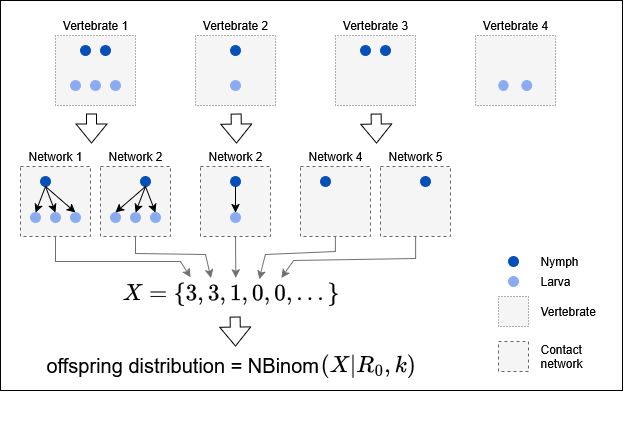

The diagram above was exported from draw.io. Its source (the exported page's mxGraphModel, read from the mxfile embedded in the PNG):
<mxGraphModel dx="786" dy="391" grid="0" gridSize="10" guides="1" tooltips="1" connect="1" arrows="1" fold="1" page="1" pageScale="1" pageWidth="850" pageHeight="1100" math="1" shadow="0">
  <root>
    <mxCell id="0" />
    <mxCell id="1" parent="0" />
    <mxCell id="XksbpCC8v3kYhdhyrVm--1" value="" style="rounded=0;whiteSpace=wrap;html=1;" vertex="1" parent="1">
      <mxGeometry x="140" y="290" width="622" height="390" as="geometry" />
    </mxCell>
    <mxCell id="XksbpCC8v3kYhdhyrVm--2" value="" style="group" vertex="1" connectable="0" parent="1">
      <mxGeometry x="160" y="309" width="220" height="250" as="geometry" />
    </mxCell>
    <mxCell id="XksbpCC8v3kYhdhyrVm--3" value="Vertebrate 1" style="text;html=1;align=center;verticalAlign=middle;whiteSpace=wrap;rounded=0;" vertex="1" parent="XksbpCC8v3kYhdhyrVm--2">
      <mxGeometry x="40" y="-9" width="70" height="30" as="geometry" />
    </mxCell>
    <mxCell id="XksbpCC8v3kYhdhyrVm--4" value="" style="group;rotation=-180;" vertex="1" connectable="0" parent="XksbpCC8v3kYhdhyrVm--2">
      <mxGeometry x="40" y="11" width="70" height="80" as="geometry" />
    </mxCell>
    <mxCell id="XksbpCC8v3kYhdhyrVm--5" value="" style="rounded=0;whiteSpace=wrap;html=1;dashed=1;dashPattern=1 2;fillColor=#f5f5f5;fontColor=#333333;strokeColor=#666666;rotation=-270;" vertex="1" parent="XksbpCC8v3kYhdhyrVm--4">
      <mxGeometry width="70" height="80" as="geometry" />
    </mxCell>
    <mxCell id="XksbpCC8v3kYhdhyrVm--6" value="" style="ellipse;whiteSpace=wrap;html=1;fillColor=#054FB9;strokeColor=#054FB9;rotation=-270;" vertex="1" parent="XksbpCC8v3kYhdhyrVm--4">
      <mxGeometry x="40" y="15" width="10" height="10" as="geometry" />
    </mxCell>
    <mxCell id="XksbpCC8v3kYhdhyrVm--7" value="" style="ellipse;whiteSpace=wrap;html=1;fillColor=#054FB9;strokeColor=#054FB9;rotation=-270;" vertex="1" parent="XksbpCC8v3kYhdhyrVm--4">
      <mxGeometry x="20" y="15" width="10" height="10" as="geometry" />
    </mxCell>
    <mxCell id="XksbpCC8v3kYhdhyrVm--8" value="Vertebrate 2" style="text;html=1;align=center;verticalAlign=middle;whiteSpace=wrap;rounded=0;" vertex="1" parent="1">
      <mxGeometry x="340" y="300" width="70" height="30" as="geometry" />
    </mxCell>
    <mxCell id="XksbpCC8v3kYhdhyrVm--9" value="" style="group;rotation=-180;" vertex="1" connectable="0" parent="1">
      <mxGeometry x="340" y="320" width="70" height="80" as="geometry" />
    </mxCell>
    <mxCell id="XksbpCC8v3kYhdhyrVm--10" value="" style="rounded=0;whiteSpace=wrap;html=1;dashed=1;dashPattern=1 2;fillColor=#f5f5f5;fontColor=#333333;strokeColor=#666666;rotation=-270;" vertex="1" parent="XksbpCC8v3kYhdhyrVm--9">
      <mxGeometry width="70" height="80" as="geometry" />
    </mxCell>
    <mxCell id="XksbpCC8v3kYhdhyrVm--11" value="" style="ellipse;whiteSpace=wrap;html=1;fillColor=#054FB9;strokeColor=#054FB9;rotation=-270;" vertex="1" parent="XksbpCC8v3kYhdhyrVm--9">
      <mxGeometry x="30" y="15" width="10" height="10" as="geometry" />
    </mxCell>
    <mxCell id="XksbpCC8v3kYhdhyrVm--12" value="" style="ellipse;whiteSpace=wrap;html=1;fillColor=#8BABF1;strokeColor=#8BABF1;rotation=-270;" vertex="1" parent="XksbpCC8v3kYhdhyrVm--9">
      <mxGeometry x="30" y="50" width="10" height="10" as="geometry" />
    </mxCell>
    <mxCell id="XksbpCC8v3kYhdhyrVm--13" value="" style="ellipse;whiteSpace=wrap;html=1;fillColor=#8BABF1;strokeColor=#8BABF1;rotation=-270;" vertex="1" parent="XksbpCC8v3kYhdhyrVm--9">
      <mxGeometry x="-90" y="50" width="10" height="10" as="geometry" />
    </mxCell>
    <mxCell id="XksbpCC8v3kYhdhyrVm--14" value="" style="ellipse;whiteSpace=wrap;html=1;fillColor=#8BABF1;strokeColor=#8BABF1;rotation=-270;" vertex="1" parent="XksbpCC8v3kYhdhyrVm--9">
      <mxGeometry x="-110" y="50" width="10" height="10" as="geometry" />
    </mxCell>
    <mxCell id="XksbpCC8v3kYhdhyrVm--15" value="" style="ellipse;whiteSpace=wrap;html=1;fillColor=#8BABF1;strokeColor=#8BABF1;rotation=-270;" vertex="1" parent="XksbpCC8v3kYhdhyrVm--9">
      <mxGeometry x="-130" y="50" width="10" height="10" as="geometry" />
    </mxCell>
    <mxCell id="XksbpCC8v3kYhdhyrVm--16" value="" style="group;dashed=1;dashPattern=1 2;" vertex="1" connectable="0" parent="1">
      <mxGeometry x="620" y="300" width="70" height="100" as="geometry" />
    </mxCell>
    <mxCell id="XksbpCC8v3kYhdhyrVm--17" value="Vertebrate 4" style="text;html=1;align=center;verticalAlign=middle;whiteSpace=wrap;rounded=0;" vertex="1" parent="XksbpCC8v3kYhdhyrVm--16">
      <mxGeometry width="70" height="30" as="geometry" />
    </mxCell>
    <mxCell id="XksbpCC8v3kYhdhyrVm--18" value="" style="group;rotation=-180;" vertex="1" connectable="0" parent="XksbpCC8v3kYhdhyrVm--16">
      <mxGeometry y="20" width="70" height="80" as="geometry" />
    </mxCell>
    <mxCell id="XksbpCC8v3kYhdhyrVm--19" value="" style="rounded=0;whiteSpace=wrap;html=1;dashed=1;dashPattern=1 2;fillColor=#f5f5f5;fontColor=#333333;strokeColor=#666666;rotation=-270;" vertex="1" parent="XksbpCC8v3kYhdhyrVm--18">
      <mxGeometry width="70" height="80" as="geometry" />
    </mxCell>
    <mxCell id="XksbpCC8v3kYhdhyrVm--20" value="" style="ellipse;whiteSpace=wrap;html=1;fillColor=#8BABF1;strokeColor=#8BABF1;rotation=-270;" vertex="1" parent="XksbpCC8v3kYhdhyrVm--18">
      <mxGeometry x="41.25" y="50" width="10" height="10" as="geometry" />
    </mxCell>
    <mxCell id="XksbpCC8v3kYhdhyrVm--21" value="" style="ellipse;whiteSpace=wrap;html=1;fillColor=#8BABF1;strokeColor=#8BABF1;rotation=-270;" vertex="1" parent="XksbpCC8v3kYhdhyrVm--18">
      <mxGeometry x="17.82" y="50.32" width="10" height="9.37" as="geometry" />
    </mxCell>
    <mxCell id="XksbpCC8v3kYhdhyrVm--22" value="Vertebrate 3" style="text;html=1;align=center;verticalAlign=middle;whiteSpace=wrap;rounded=0;" vertex="1" parent="1">
      <mxGeometry x="480" y="300" width="70" height="30" as="geometry" />
    </mxCell>
    <mxCell id="XksbpCC8v3kYhdhyrVm--23" value="" style="group;rotation=-180;" vertex="1" connectable="0" parent="1">
      <mxGeometry x="480" y="320" width="70" height="80" as="geometry" />
    </mxCell>
    <mxCell id="XksbpCC8v3kYhdhyrVm--24" value="" style="rounded=0;whiteSpace=wrap;html=1;dashed=1;dashPattern=1 2;fillColor=#f5f5f5;fontColor=#333333;strokeColor=#666666;rotation=-270;" vertex="1" parent="XksbpCC8v3kYhdhyrVm--23">
      <mxGeometry width="70" height="80" as="geometry" />
    </mxCell>
    <mxCell id="XksbpCC8v3kYhdhyrVm--25" value="" style="ellipse;whiteSpace=wrap;html=1;fillColor=#054FB9;strokeColor=#054FB9;rotation=-270;" vertex="1" parent="XksbpCC8v3kYhdhyrVm--23">
      <mxGeometry x="40" y="15" width="10" height="10" as="geometry" />
    </mxCell>
    <mxCell id="XksbpCC8v3kYhdhyrVm--26" value="" style="ellipse;whiteSpace=wrap;html=1;fillColor=#054FB9;strokeColor=#054FB9;rotation=-270;" vertex="1" parent="XksbpCC8v3kYhdhyrVm--23">
      <mxGeometry x="20" y="15" width="10" height="10" as="geometry" />
    </mxCell>
    <mxCell id="XksbpCC8v3kYhdhyrVm--27" value="" style="shape=flexArrow;endArrow=classic;html=1;rounded=0;" edge="1" parent="1">
      <mxGeometry width="50" height="50" relative="1" as="geometry">
        <mxPoint x="231" y="403" as="sourcePoint" />
        <mxPoint x="231" y="433" as="targetPoint" />
      </mxGeometry>
    </mxCell>
    <mxCell id="XksbpCC8v3kYhdhyrVm--28" value="" style="shape=flexArrow;endArrow=classic;html=1;rounded=0;" edge="1" parent="1">
      <mxGeometry width="50" height="50" relative="1" as="geometry">
        <mxPoint x="375.5799999999999" y="403" as="sourcePoint" />
        <mxPoint x="376" y="433" as="targetPoint" />
      </mxGeometry>
    </mxCell>
    <mxCell id="XksbpCC8v3kYhdhyrVm--29" value="" style="shape=flexArrow;endArrow=classic;html=1;rounded=0;" edge="1" parent="1">
      <mxGeometry width="50" height="50" relative="1" as="geometry">
        <mxPoint x="515.5799999999999" y="403" as="sourcePoint" />
        <mxPoint x="516" y="433" as="targetPoint" />
      </mxGeometry>
    </mxCell>
    <mxCell id="XksbpCC8v3kYhdhyrVm--30" value="" style="whiteSpace=wrap;html=1;dashed=1;fillColor=#f5f5f5;fontColor=#333333;strokeColor=#666666;" vertex="1" parent="1">
      <mxGeometry x="340" y="456" width="70" height="70" as="geometry" />
    </mxCell>
    <mxCell id="XksbpCC8v3kYhdhyrVm--31" value="" style="whiteSpace=wrap;html=1;dashed=1;fillColor=#f5f5f5;fontColor=#333333;strokeColor=#666666;" vertex="1" parent="1">
      <mxGeometry x="240" y="456" width="70" height="70" as="geometry" />
    </mxCell>
    <mxCell id="XksbpCC8v3kYhdhyrVm--32" value="" style="whiteSpace=wrap;html=1;dashed=1;fillColor=#f5f5f5;fontColor=#333333;strokeColor=#666666;" vertex="1" parent="1">
      <mxGeometry x="160" y="456" width="70" height="70" as="geometry" />
    </mxCell>
    <mxCell id="XksbpCC8v3kYhdhyrVm--33" value="" style="ellipse;whiteSpace=wrap;html=1;fillColor=#054FB9;strokeColor=#054FB9;rotation=90;" vertex="1" parent="1">
      <mxGeometry x="180" y="466" width="10" height="10" as="geometry" />
    </mxCell>
    <mxCell id="XksbpCC8v3kYhdhyrVm--34" value="" style="endArrow=classic;html=1;rounded=0;exitX=1;exitY=0.5;exitDx=0;exitDy=0;entryX=0;entryY=0.5;entryDx=0;entryDy=0;" edge="1" parent="1" source="XksbpCC8v3kYhdhyrVm--33" target="XksbpCC8v3kYhdhyrVm--37">
      <mxGeometry width="50" height="50" relative="1" as="geometry">
        <mxPoint x="130" y="516" as="sourcePoint" />
        <mxPoint x="180" y="566" as="targetPoint" />
      </mxGeometry>
    </mxCell>
    <mxCell id="XksbpCC8v3kYhdhyrVm--35" value="" style="endArrow=classic;html=1;rounded=0;exitX=1;exitY=0.5;exitDx=0;exitDy=0;entryX=0;entryY=0.5;entryDx=0;entryDy=0;" edge="1" parent="1" source="XksbpCC8v3kYhdhyrVm--33" target="XksbpCC8v3kYhdhyrVm--39">
      <mxGeometry width="50" height="50" relative="1" as="geometry">
        <mxPoint x="130" y="516" as="sourcePoint" />
        <mxPoint x="180" y="566" as="targetPoint" />
      </mxGeometry>
    </mxCell>
    <mxCell id="XksbpCC8v3kYhdhyrVm--36" value="" style="endArrow=classic;html=1;rounded=0;exitX=1;exitY=0.5;exitDx=0;exitDy=0;entryX=0;entryY=0.5;entryDx=0;entryDy=0;" edge="1" parent="1" source="XksbpCC8v3kYhdhyrVm--33" target="XksbpCC8v3kYhdhyrVm--38">
      <mxGeometry width="50" height="50" relative="1" as="geometry">
        <mxPoint x="205" y="476" as="sourcePoint" />
        <mxPoint x="195" y="506" as="targetPoint" />
      </mxGeometry>
    </mxCell>
    <mxCell id="XksbpCC8v3kYhdhyrVm--37" value="" style="ellipse;whiteSpace=wrap;html=1;fillColor=#8BABF1;strokeColor=#8BABF1;rotation=90;" vertex="1" parent="1">
      <mxGeometry x="210" y="502" width="10" height="10" as="geometry" />
    </mxCell>
    <mxCell id="XksbpCC8v3kYhdhyrVm--38" value="" style="ellipse;whiteSpace=wrap;html=1;fillColor=#8BABF1;strokeColor=#8BABF1;rotation=90;" vertex="1" parent="1">
      <mxGeometry x="190" y="502" width="10" height="10" as="geometry" />
    </mxCell>
    <mxCell id="XksbpCC8v3kYhdhyrVm--39" value="" style="ellipse;whiteSpace=wrap;html=1;fillColor=#8BABF1;strokeColor=#8BABF1;rotation=90;" vertex="1" parent="1">
      <mxGeometry x="170" y="502" width="10" height="10" as="geometry" />
    </mxCell>
    <mxCell id="XksbpCC8v3kYhdhyrVm--40" value="" style="ellipse;whiteSpace=wrap;html=1;fillColor=#8BABF1;strokeColor=#8BABF1;rotation=90;" vertex="1" parent="1">
      <mxGeometry x="290" y="502" width="10" height="10" as="geometry" />
    </mxCell>
    <mxCell id="XksbpCC8v3kYhdhyrVm--41" value="" style="ellipse;whiteSpace=wrap;html=1;fillColor=#8BABF1;strokeColor=#8BABF1;rotation=90;" vertex="1" parent="1">
      <mxGeometry x="270" y="502" width="10" height="10" as="geometry" />
    </mxCell>
    <mxCell id="XksbpCC8v3kYhdhyrVm--42" value="" style="ellipse;whiteSpace=wrap;html=1;fillColor=#8BABF1;strokeColor=#8BABF1;rotation=90;" vertex="1" parent="1">
      <mxGeometry x="250" y="502" width="10" height="10" as="geometry" />
    </mxCell>
    <mxCell id="XksbpCC8v3kYhdhyrVm--43" value="" style="ellipse;whiteSpace=wrap;html=1;fillColor=#8BABF1;strokeColor=#8BABF1;rotation=90;" vertex="1" parent="1">
      <mxGeometry x="370" y="502" width="10" height="10" as="geometry" />
    </mxCell>
    <mxCell id="XksbpCC8v3kYhdhyrVm--44" value="" style="group;rotation=90;" vertex="1" connectable="0" parent="1">
      <mxGeometry x="250" y="466" width="70" height="60" as="geometry" />
    </mxCell>
    <mxCell id="XksbpCC8v3kYhdhyrVm--45" value="" style="ellipse;whiteSpace=wrap;html=1;fillColor=#054FB9;strokeColor=#054FB9;rotation=90;" vertex="1" parent="XksbpCC8v3kYhdhyrVm--44">
      <mxGeometry x="30" width="10" height="10" as="geometry" />
    </mxCell>
    <mxCell id="XksbpCC8v3kYhdhyrVm--46" value="Network 1" style="text;html=1;align=center;verticalAlign=middle;whiteSpace=wrap;rounded=0;" vertex="1" parent="1">
      <mxGeometry x="160" y="431" width="70" height="30" as="geometry" />
    </mxCell>
    <mxCell id="XksbpCC8v3kYhdhyrVm--47" value="Network 2" style="text;html=1;align=center;verticalAlign=middle;whiteSpace=wrap;rounded=0;" vertex="1" parent="1">
      <mxGeometry x="240" y="431" width="70" height="30" as="geometry" />
    </mxCell>
    <mxCell id="XksbpCC8v3kYhdhyrVm--48" value="" style="endArrow=classic;html=1;rounded=0;exitX=1;exitY=0.5;exitDx=0;exitDy=0;entryX=0;entryY=0.5;entryDx=0;entryDy=0;" edge="1" parent="1" source="XksbpCC8v3kYhdhyrVm--45" target="XksbpCC8v3kYhdhyrVm--40">
      <mxGeometry width="50" height="50" relative="1" as="geometry">
        <mxPoint x="210" y="436" as="sourcePoint" />
        <mxPoint x="260" y="486" as="targetPoint" />
      </mxGeometry>
    </mxCell>
    <mxCell id="XksbpCC8v3kYhdhyrVm--49" value="" style="endArrow=classic;html=1;rounded=0;exitX=1;exitY=0.5;exitDx=0;exitDy=0;entryX=0;entryY=0.5;entryDx=0;entryDy=0;" edge="1" parent="1" source="XksbpCC8v3kYhdhyrVm--45" target="XksbpCC8v3kYhdhyrVm--41">
      <mxGeometry width="50" height="50" relative="1" as="geometry">
        <mxPoint x="210" y="436" as="sourcePoint" />
        <mxPoint x="260" y="486" as="targetPoint" />
      </mxGeometry>
    </mxCell>
    <mxCell id="XksbpCC8v3kYhdhyrVm--50" value="" style="endArrow=classic;html=1;rounded=0;exitX=1;exitY=0.5;exitDx=0;exitDy=0;entryX=0;entryY=0.5;entryDx=0;entryDy=0;" edge="1" parent="1" source="XksbpCC8v3kYhdhyrVm--45" target="XksbpCC8v3kYhdhyrVm--42">
      <mxGeometry width="50" height="50" relative="1" as="geometry">
        <mxPoint x="535" y="821" as="sourcePoint" />
        <mxPoint x="505" y="851" as="targetPoint" />
      </mxGeometry>
    </mxCell>
    <mxCell id="XksbpCC8v3kYhdhyrVm--51" value="" style="group;rotation=90;" vertex="1" connectable="0" parent="1">
      <mxGeometry x="350" y="466" width="70" height="60" as="geometry" />
    </mxCell>
    <mxCell id="XksbpCC8v3kYhdhyrVm--52" value="" style="ellipse;whiteSpace=wrap;html=1;fillColor=#054FB9;strokeColor=#054FB9;rotation=90;" vertex="1" parent="XksbpCC8v3kYhdhyrVm--51">
      <mxGeometry x="20" width="10" height="10" as="geometry" />
    </mxCell>
    <mxCell id="XksbpCC8v3kYhdhyrVm--53" value="Network 2" style="text;html=1;align=center;verticalAlign=middle;whiteSpace=wrap;rounded=0;" vertex="1" parent="1">
      <mxGeometry x="340" y="431" width="70" height="30" as="geometry" />
    </mxCell>
    <mxCell id="XksbpCC8v3kYhdhyrVm--54" value="&lt;font style=&quot;font-size: 20px;&quot;&gt;$$ X = \{&amp;nbsp; 3,&amp;nbsp; 3,&amp;nbsp; 1,&amp;nbsp; 0,&amp;nbsp; 0, ... \} $$&amp;nbsp;&amp;nbsp;&lt;/font&gt;" style="text;html=1;align=center;verticalAlign=middle;whiteSpace=wrap;rounded=0;" vertex="1" parent="1">
      <mxGeometry x="220" y="571" width="300.5" height="47" as="geometry" />
    </mxCell>
    <mxCell id="XksbpCC8v3kYhdhyrVm--55" value="" style="endArrow=classic;html=1;rounded=0;exitX=0.5;exitY=1;exitDx=0;exitDy=0;strokeColor=#6F6F6F;entryX=0.366;entryY=-0.091;entryDx=0;entryDy=0;entryPerimeter=0;" edge="1" parent="1" source="XksbpCC8v3kYhdhyrVm--32" target="XksbpCC8v3kYhdhyrVm--54">
      <mxGeometry width="50" height="50" relative="1" as="geometry">
        <mxPoint x="310" y="631" as="sourcePoint" />
        <mxPoint x="320" y="567" as="targetPoint" />
        <Array as="points">
          <mxPoint x="195" y="551" />
          <mxPoint x="320" y="551" />
        </Array>
      </mxGeometry>
    </mxCell>
    <mxCell id="XksbpCC8v3kYhdhyrVm--56" value="" style="endArrow=classic;html=1;rounded=0;exitX=0.5;exitY=1;exitDx=0;exitDy=0;strokeColor=#6F6F6F;entryX=0.434;entryY=-0.076;entryDx=0;entryDy=0;entryPerimeter=0;" edge="1" parent="1" source="XksbpCC8v3kYhdhyrVm--31" target="XksbpCC8v3kYhdhyrVm--54">
      <mxGeometry width="50" height="50" relative="1" as="geometry">
        <mxPoint x="230" y="531" as="sourcePoint" />
        <mxPoint x="345" y="560" as="targetPoint" />
        <Array as="points">
          <mxPoint x="275" y="543" />
          <mxPoint x="345" y="544" />
        </Array>
      </mxGeometry>
    </mxCell>
    <mxCell id="XksbpCC8v3kYhdhyrVm--57" value="" style="endArrow=classic;html=1;rounded=0;exitX=0.5;exitY=1;exitDx=0;exitDy=0;strokeColor=#6F6F6F;entryX=0.517;entryY=-0.076;entryDx=0;entryDy=0;entryPerimeter=0;" edge="1" parent="1" source="XksbpCC8v3kYhdhyrVm--30" target="XksbpCC8v3kYhdhyrVm--54">
      <mxGeometry width="50" height="50" relative="1" as="geometry">
        <mxPoint x="380" y="521" as="sourcePoint" />
        <mxPoint x="375" y="562" as="targetPoint" />
      </mxGeometry>
    </mxCell>
    <mxCell id="XksbpCC8v3kYhdhyrVm--58" value="" style="endArrow=classic;html=1;rounded=0;exitX=0.5;exitY=1;exitDx=0;exitDy=0;strokeColor=#6F6F6F;entryX=0.595;entryY=-0.051;entryDx=0;entryDy=0;entryPerimeter=0;" edge="1" parent="1" source="XksbpCC8v3kYhdhyrVm--62" target="XksbpCC8v3kYhdhyrVm--54">
      <mxGeometry width="50" height="50" relative="1" as="geometry">
        <mxPoint x="370" y="621" as="sourcePoint" />
        <mxPoint x="403" y="562" as="targetPoint" />
        <Array as="points">
          <mxPoint x="475" y="541" />
          <mxPoint x="405" y="544" />
        </Array>
      </mxGeometry>
    </mxCell>
    <mxCell id="XksbpCC8v3kYhdhyrVm--59" value="" style="endArrow=classic;html=1;rounded=0;exitX=0.5;exitY=1;exitDx=0;exitDy=0;strokeColor=#6F6F6F;entryX=0.668;entryY=-0.076;entryDx=0;entryDy=0;entryPerimeter=0;" edge="1" parent="1" source="XksbpCC8v3kYhdhyrVm--60" target="XksbpCC8v3kYhdhyrVm--54">
      <mxGeometry width="50" height="50" relative="1" as="geometry">
        <mxPoint x="370" y="621" as="sourcePoint" />
        <mxPoint x="430" y="565" as="targetPoint" />
        <Array as="points">
          <mxPoint x="555" y="548" />
          <mxPoint x="433" y="550" />
        </Array>
      </mxGeometry>
    </mxCell>
    <mxCell id="XksbpCC8v3kYhdhyrVm--60" value="" style="whiteSpace=wrap;html=1;dashed=1;fillColor=#f5f5f5;fontColor=#333333;strokeColor=#666666;" vertex="1" parent="1">
      <mxGeometry x="520" y="456" width="70" height="70" as="geometry" />
    </mxCell>
    <mxCell id="XksbpCC8v3kYhdhyrVm--61" value="" style="group;rotation=90;fontStyle=0;dashed=1;" vertex="1" connectable="0" parent="1">
      <mxGeometry x="450" y="466" width="60" height="65" as="geometry" />
    </mxCell>
    <mxCell id="XksbpCC8v3kYhdhyrVm--62" value="" style="whiteSpace=wrap;html=1;dashed=1;fillColor=#f5f5f5;fontColor=#333333;strokeColor=#666666;" vertex="1" parent="XksbpCC8v3kYhdhyrVm--61">
      <mxGeometry x="-10" y="-10" width="70" height="70" as="geometry" />
    </mxCell>
    <mxCell id="XksbpCC8v3kYhdhyrVm--63" value="" style="ellipse;whiteSpace=wrap;html=1;fillColor=#054FB9;strokeColor=#054FB9;rotation=90;" vertex="1" parent="XksbpCC8v3kYhdhyrVm--61">
      <mxGeometry x="10" width="10" height="10" as="geometry" />
    </mxCell>
    <mxCell id="XksbpCC8v3kYhdhyrVm--64" value="Network 4" style="text;html=1;align=center;verticalAlign=middle;whiteSpace=wrap;rounded=0;" vertex="1" parent="1">
      <mxGeometry x="440" y="431" width="70" height="30" as="geometry" />
    </mxCell>
    <mxCell id="XksbpCC8v3kYhdhyrVm--65" value="Network 5" style="text;html=1;align=center;verticalAlign=middle;whiteSpace=wrap;rounded=0;" vertex="1" parent="1">
      <mxGeometry x="520" y="431" width="70" height="30" as="geometry" />
    </mxCell>
    <mxCell id="XksbpCC8v3kYhdhyrVm--66" value="" style="ellipse;whiteSpace=wrap;html=1;fillColor=#054FB9;strokeColor=#054FB9;rotation=-270;" vertex="1" parent="1">
      <mxGeometry x="560" y="466" width="10" height="10" as="geometry" />
    </mxCell>
    <mxCell id="XksbpCC8v3kYhdhyrVm--67" value="" style="endArrow=classic;html=1;rounded=0;exitX=1;exitY=0.5;exitDx=0;exitDy=0;entryX=0;entryY=0.5;entryDx=0;entryDy=0;" edge="1" parent="1" source="XksbpCC8v3kYhdhyrVm--52" target="XksbpCC8v3kYhdhyrVm--43">
      <mxGeometry width="50" height="50" relative="1" as="geometry">
        <mxPoint x="310" y="436" as="sourcePoint" />
        <mxPoint x="360" y="486" as="targetPoint" />
      </mxGeometry>
    </mxCell>
    <mxCell id="XksbpCC8v3kYhdhyrVm--68" value="" style="shape=flexArrow;endArrow=classic;html=1;rounded=0;" edge="1" parent="1">
      <mxGeometry width="50" height="50" relative="1" as="geometry">
        <mxPoint x="374.71000000000004" y="606" as="sourcePoint" />
        <mxPoint x="375.1300000000001" y="636" as="targetPoint" />
      </mxGeometry>
    </mxCell>
    <mxCell id="XksbpCC8v3kYhdhyrVm--69" value="" style="group" vertex="1" connectable="0" parent="1">
      <mxGeometry x="184" y="636" width="374.75" height="53.389999999999986" as="geometry" />
    </mxCell>
    <mxCell id="XksbpCC8v3kYhdhyrVm--70" value="&lt;font style=&quot;font-size: 20px;&quot;&gt;$$ (X | R_0, k) $$&amp;nbsp;&lt;/font&gt;" style="text;html=1;align=center;verticalAlign=middle;whiteSpace=wrap;rounded=0;" vertex="1" parent="XksbpCC8v3kYhdhyrVm--69">
      <mxGeometry x="273.25" y="9.389999999999986" width="101.5" height="44" as="geometry" />
    </mxCell>
    <mxCell id="XksbpCC8v3kYhdhyrVm--71" value="&lt;font style=&quot;font-size: 20px;&quot;&gt;offspring distribution = NBinom&lt;/font&gt;&lt;font style=&quot;font-size: 20px;&quot;&gt;&amp;nbsp;&lt;/font&gt;" style="text;whiteSpace=wrap;html=1;" vertex="1" parent="XksbpCC8v3kYhdhyrVm--69">
      <mxGeometry width="334" height="39.39" as="geometry" />
    </mxCell>
    <mxCell id="XksbpCC8v3kYhdhyrVm--72" value="" style="group" vertex="1" connectable="0" parent="1">
      <mxGeometry x="638" y="536" width="130" height="125" as="geometry" />
    </mxCell>
    <mxCell id="XksbpCC8v3kYhdhyrVm--73" value="" style="ellipse;whiteSpace=wrap;html=1;fillColor=#054FB9;strokeColor=#054FB9;" vertex="1" parent="XksbpCC8v3kYhdhyrVm--72">
      <mxGeometry x="10" y="10" width="10" height="10" as="geometry" />
    </mxCell>
    <mxCell id="XksbpCC8v3kYhdhyrVm--74" value="&lt;div&gt;Nymph&lt;/div&gt;" style="text;html=1;align=left;verticalAlign=middle;whiteSpace=wrap;rounded=0;" vertex="1" parent="XksbpCC8v3kYhdhyrVm--72">
      <mxGeometry x="40" width="60" height="30" as="geometry" />
    </mxCell>
    <mxCell id="XksbpCC8v3kYhdhyrVm--75" value="" style="ellipse;whiteSpace=wrap;html=1;fillColor=#8BABF1;strokeColor=#8BABF1;" vertex="1" parent="XksbpCC8v3kYhdhyrVm--72">
      <mxGeometry x="10" y="30" width="10" height="10" as="geometry" />
    </mxCell>
    <mxCell id="XksbpCC8v3kYhdhyrVm--76" value="Larva" style="text;html=1;align=left;verticalAlign=middle;whiteSpace=wrap;rounded=0;" vertex="1" parent="XksbpCC8v3kYhdhyrVm--72">
      <mxGeometry x="40" y="20" width="90" height="30" as="geometry" />
    </mxCell>
    <mxCell id="XksbpCC8v3kYhdhyrVm--77" value="" style="rounded=0;whiteSpace=wrap;html=1;dashed=1;dashPattern=1 2;fillColor=#f5f5f5;fontColor=#333333;strokeColor=#666666;" vertex="1" parent="XksbpCC8v3kYhdhyrVm--72">
      <mxGeometry y="50" width="30" height="30" as="geometry" />
    </mxCell>
    <mxCell id="XksbpCC8v3kYhdhyrVm--78" value="Vertebrate" style="text;html=1;align=left;verticalAlign=middle;whiteSpace=wrap;rounded=0;" vertex="1" parent="XksbpCC8v3kYhdhyrVm--72">
      <mxGeometry x="40" y="50" width="60" height="30" as="geometry" />
    </mxCell>
    <mxCell id="XksbpCC8v3kYhdhyrVm--79" value="" style="whiteSpace=wrap;html=1;aspect=fixed;dashed=1;fillColor=#f5f5f5;fontColor=#333333;strokeColor=#666666;fillStyle=solid;" vertex="1" parent="XksbpCC8v3kYhdhyrVm--72">
      <mxGeometry y="95" width="30" height="30" as="geometry" />
    </mxCell>
    <mxCell id="XksbpCC8v3kYhdhyrVm--80" value="&lt;div&gt;Contact&lt;/div&gt;&lt;div&gt;network&lt;/div&gt;" style="text;html=1;align=left;verticalAlign=middle;whiteSpace=wrap;rounded=0;" vertex="1" parent="XksbpCC8v3kYhdhyrVm--72">
      <mxGeometry x="40" y="95" width="80" height="30" as="geometry" />
    </mxCell>
  </root>
</mxGraphModel>